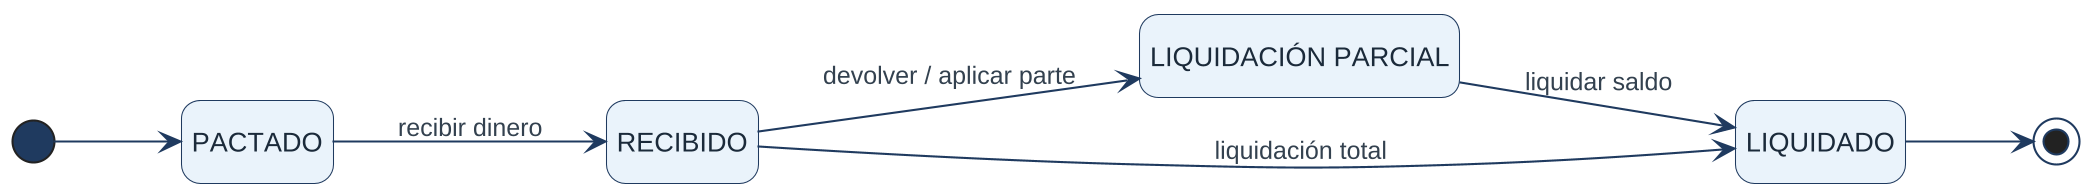

The diagram above was rendered by PlantUML. Its source (embedded in the PNG):
@startuml
!include skin.iuml
skinparam roundCorner 18
left to right direction
hide empty description
state "LIQUIDACIÓN PARCIAL" as LP
[*] --> PACTADO
PACTADO --> RECIBIDO : recibir dinero
RECIBIDO --> LP : devolver / aplicar parte
LP --> LIQUIDADO : liquidar saldo
RECIBIDO --> LIQUIDADO : liquidación total
LIQUIDADO --> [*]
@enduml